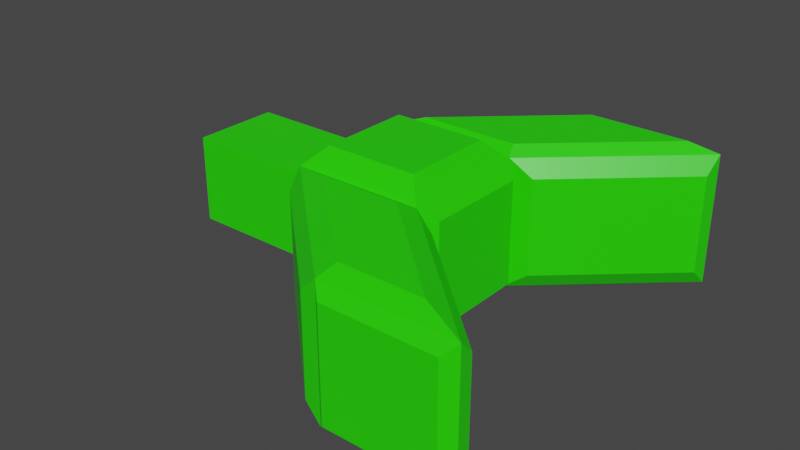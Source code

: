 # Source: claw.blend  (saved by Blender 2.91.10; exported with 4.5.12 LTS)
import bpy
from mathutils import Matrix  # noqa: F401  (used for matrix-valued properties, if any)

bpy.ops.wm.read_factory_settings(use_empty=True)
scene = bpy.context.scene
scene.name = 'Scene'

# ---- collections
col_collection = bpy.data.collections.new('Collection'); scene.collection.children.link(col_collection)

# ---- materials (node trees are filled in below, after node groups)
mat_material = bpy.data.materials.new('Material')
mat_material.alpha_threshold = 0.0
mat_material.use_transparent_shadow = False
mat_material.line_color = (0.0, 0.0, 0.0, 1.0)

# ---- material node trees
mat_material.use_nodes = True; mat_material.node_tree.nodes.clear()
_N = mat_material.node_tree.nodes; _L = mat_material.node_tree.links
n0 = _N.new('ShaderNodeOutputMaterial'); n0.name = 'Material Output'; n0.location = (300, 300)
n1 = _N.new('ShaderNodeBsdfPrincipled'); n1.name = 'Principled BSDF'; n1.location = (10, 300)
n1.distribution = 'GGX'
n1.subsurface_method = 'BURLEY'
n1.inputs[0].default_value = (0.02062, 0.8, 0.0, 1.0)
n1.inputs[2].default_value = 0.4
n1.inputs[3].default_value = 1.45
n1.inputs[27].default_value = (0.0, 0.0, 0.0, 1.0)
n1.inputs[28].default_value = 1.0
_L.new(n1.outputs[0], n0.inputs[0])
n0.is_active_output = True

# ---- world
world_world = bpy.data.worlds.new('World'); scene.world = world_world
world_world.use_nodes = True; world_world.node_tree.nodes.clear()
_N = world_world.node_tree.nodes; _L = world_world.node_tree.links
n0 = _N.new('ShaderNodeOutputWorld'); n0.name = 'World Output'; n0.location = (300, 300)
n1 = _N.new('ShaderNodeBackground'); n1.name = 'Background'; n1.location = (10, 300)
n1.inputs[0].default_value = (0.05088, 0.05088, 0.05088, 1.0)
_L.new(n1.outputs[0], n0.inputs[0])
n0.is_active_output = True
world_world.color = (0.05088, 0.05088, 0.05088)
world_world.use_sun_shadow = False
world_world.sun_shadow_jitter_overblur = 0.0

# ---- meshes
me_cube = bpy.data.meshes.new('Cube')
me_cube.from_pydata([(1.183, 0.7604, 1.775), (1.183, 0.7604, 0.2541), (1.183, -0.7604, 1.775), (1.183, -0.7604, 0.2541), (-1.28, 0.7159, 1.73), (-1.28, 0.7159, 0.2985), (-1.28, -0.7159, 1.73), (-1.28, -0.7159, 0.2985), (0.7746, -2.832, 4.229), (0.8342, -3.209, 2.422), (-0.7746, -2.832, 4.229), (-0.8342, -3.209, 2.422), (0.7468, 2.916, 1.857), (-1.14, 2.775, 2.217), (0.7487, 2.686, 4.116), (-1.14, 2.775, 3.731), (-1.14, 1.163, 0.4376), (-0.7626, -1.28, 0.08619), (-0.8023, -0.8023, 2.222), (-1.14, 1.163, 1.952), (0.8023, 0.8023, 2.222), (0.7468, 1.319, 0.09266), (0.8023, -0.8023, 2.222), (0.7626, -1.28, 0.08619), (-0.8023, 0.8023, 2.222), (-0.7468, 1.319, 0.09266), (-0.7487, 2.686, 4.116), (-0.7468, 2.916, 1.857), (-1.142, -1.258, 0.676), (-1.142, -1.258, 1.914), (-1.142, -2.803, 2.357), (-1.142, -2.803, 3.595), (-1.0, -1.0, 0.01448), (-1.0, -1.0, 2.014), (-1.0, -3.061, 2.256), (-1.0, -3.061, 4.256), (0.7746, -1.076, 2.319), (-0.7746, -1.076, 2.319), (0.7487, 1.085, 2.349), (-0.7487, 1.085, 2.349), (-1.0, 1.0, 2.014), (1.102, 1.16, 1.953), (-0.809, 3.107, 3.963), (0.809, 3.107, 3.963), (1.14, -1.14, 1.96), (-1.0, -1.0, 2.014), (0.8342, -3.209, 4.091), (-0.8342, -3.209, 4.091), (-0.7626, -3.019, 1.979), (-1.0, -3.061, 4.256), (1.14, -2.921, 3.897), (0.7626, -3.019, 1.979), (-0.6715, -0.6715, -0.2672), (1.14, -1.14, 0.3735), (-1.0, -3.061, 2.256), (1.14, -2.921, 2.311), (1.102, 1.16, 0.4294), (-0.6715, 0.6715, -0.2672), (0.809, 3.107, 2.345), (-0.809, 3.107, 2.345), (1.102, 2.778, 2.215), (-1.0, 2.938, 2.154), (1.102, 2.778, 3.739), (-1.0, 2.938, 4.154), (1.0, -1.0, 2.014), (0.6715, -0.6715, -0.2672), (1.0, -3.061, 4.256), (1.0, -3.061, 2.256), (1.0, 1.0, 2.014), (0.6715, 0.6715, -0.2672), (1.0, 2.938, 4.154), (1.0, 2.938, 2.154), (-1.0, 1.0, 0.01448), (-1.0, -1.0, 0.01448), (1.0, 1.0, 0.01448), (1.0, -1.0, 0.01448), (-0.6715, 0.6715, -2.338), (-0.6715, -0.6715, -2.338), (0.6715, 0.6715, -2.338), (0.6715, -0.6715, -2.338)], [], [(20, 24, 18, 22), (17, 23, 51, 48), (7, 6, 4, 5), (52, 57, 76, 77), (1, 0, 2, 3), (39, 38, 14, 26), (9, 46, 47, 11), (36, 37, 10, 8), (53, 44, 50, 55), (73, 54, 34, 32), (59, 42, 43, 58), (41, 56, 60, 62), (16, 19, 15, 13), (21, 25, 27, 12), (7, 5, 72, 73), (6, 7, 73, 45), (5, 4, 40, 72), (4, 6, 45, 40), (0, 1, 74, 68), (3, 2, 64, 75), (2, 0, 68, 64), (1, 3, 75, 74), (19, 16, 72, 40), (13, 15, 63, 61), (15, 19, 40, 63), (16, 13, 61, 72), (29, 28, 30, 31), (49, 45, 33, 35), (45, 73, 32, 33), (54, 49, 35, 34), (28, 29, 33, 32), (31, 30, 34, 35), (30, 28, 32, 34), (29, 31, 35, 33), (22, 18, 45, 64), (20, 22, 64, 68), (18, 24, 40, 45), (24, 20, 68, 40), (38, 39, 40, 68), (26, 14, 70, 63), (14, 38, 68, 70), (39, 26, 63, 40), (37, 36, 64, 45), (8, 10, 49, 66), (10, 37, 45, 49), (36, 8, 66, 64), (11, 47, 49, 54), (46, 9, 67, 66), (47, 46, 66, 49), (9, 11, 54, 67), (23, 17, 73, 75), (48, 51, 67, 54), (51, 23, 75, 67), (17, 48, 54, 73), (25, 21, 74, 72), (12, 27, 61, 71), (21, 12, 71, 74), (27, 25, 72, 61), (59, 58, 71, 61), (58, 43, 70, 71), (42, 59, 61, 63), (43, 42, 63, 70), (44, 53, 75, 64), (55, 50, 66, 67), (53, 55, 67, 75), (50, 44, 64, 66), (56, 41, 68, 74), (62, 60, 71, 70), (41, 62, 70, 68), (60, 56, 74, 71), (57, 52, 73, 72), (69, 57, 72, 74), (52, 65, 75, 73), (65, 69, 74, 75), (76, 78, 79, 77), (69, 65, 79, 78), (57, 69, 78, 76), (65, 52, 77, 79)])
_uv = me_cube.uv_layers.new(name='UVMap')
_uv.uv.foreach_set('vector', [0.6497, 0.5247, 0.8503, 0.5247, 0.8503, 0.7253, 0.6497, 0.7253, 0.1547, 0.75, 0.3453, 0.75, 0.3453, 0.75, 0.1547, 0.75, 0.4105, 0.03551, 0.5895, 0.03551, 0.5895, 0.2145, 0.4105, 0.2145, 0.1661, 0.7089, 0.1661, 0.5411, 0.1661, 0.5411, 0.1661, 0.7089, 0.4049, 0.5299, 0.5951, 0.5299, 0.5951, 0.7201, 0.4049, 0.7201, 0.8436, 0.5, 0.6564, 0.5, 0.6564, 0.5, 0.8436, 0.5, 0.3957, 0.7707, 0.6043, 0.7707, 0.6043, 0.9793, 0.3957, 0.9793, 0.6532, 0.75, 0.8468, 0.75, 0.8468, 0.75, 0.6532, 0.75, 0.4008, 0.75, 0.5992, 0.75, 0.5992, 0.75, 0.4008, 0.75, 0.125, 0.75, 0.125, 0.75, 0.125, 0.75, 0.125, 0.75, 0.3989, 0.2739, 0.6011, 0.2739, 0.6011, 0.4761, 0.3989, 0.4761, 0.5952, 0.5, 0.4048, 0.5, 0.4048, 0.5, 0.5952, 0.5, 0.4054, 0.25, 0.5946, 0.25, 0.5946, 0.25, 0.4054, 0.25, 0.3434, 0.5, 0.1566, 0.5, 0.1566, 0.5, 0.3434, 0.5, 0.4105, 0.03551, 0.4105, 0.2145, 0.375, 0.25, 0.375, 0.0, 0.5895, 0.03551, 0.4105, 0.03551, 0.375, 0.0, 0.625, 0.0, 0.4105, 0.2145, 0.5895, 0.2145, 0.625, 0.25, 0.375, 0.25, 0.5895, 0.2145, 0.5895, 0.03551, 0.625, 0.0, 0.625, 0.25, 0.5951, 0.5299, 0.4049, 0.5299, 0.375, 0.5, 0.625, 0.5, 0.4049, 0.7201, 0.5951, 0.7201, 0.625, 0.75, 0.375, 0.75, 0.5951, 0.7201, 0.5951, 0.5299, 0.625, 0.5, 0.625, 0.75, 0.4049, 0.5299, 0.4049, 0.7201, 0.375, 0.75, 0.375, 0.5, 0.5946, 0.25, 0.4054, 0.25, 0.375, 0.25, 0.625, 0.25, 0.4054, 0.25, 0.5946, 0.25, 0.625, 0.25, 0.375, 0.25, 0.5946, 0.25, 0.5946, 0.25, 0.625, 0.25, 0.625, 0.25, 0.4054, 0.25, 0.4054, 0.25, 0.375, 0.25, 0.375, 0.25, 0.5774, 0.0, 0.4226, 0.0, 0.4226, 0.0, 0.5774, 0.0, 0.875, 0.75, 0.875, 0.75, 0.875, 0.75, 0.875, 0.75, nan, nan, nan, nan, nan, nan, nan, nan, nan, nan, nan, nan, nan, nan, nan, nan, 0.4226, 0.0, 0.5774, 0.0, 0.625, 0.0, 0.375, 0.0, 0.5774, 0.0, 0.4226, 0.0, 0.375, 0.0, 0.625, 0.0, 0.4226, 0.0, 0.4226, 0.0, 0.375, 0.0, 0.375, 0.0, 0.5774, 0.0, 0.5774, 0.0, 0.625, 0.0, 0.625, 0.0, 0.6497, 0.7253, 0.8503, 0.7253, 0.875, 0.75, 0.625, 0.75, 0.6497, 0.5247, 0.6497, 0.7253, 0.625, 0.75, 0.625, 0.5, 0.8503, 0.7253, 0.8503, 0.5247, 0.875, 0.5, 0.875, 0.75, 0.8503, 0.5247, 0.6497, 0.5247, 0.625, 0.5, 0.875, 0.5, 0.6564, 0.5, 0.8436, 0.5, 0.875, 0.5, 0.625, 0.5, 0.8436, 0.5, 0.6564, 0.5, 0.625, 0.5, 0.875, 0.5, 0.6564, 0.5, 0.6564, 0.5, 0.625, 0.5, 0.625, 0.5, 0.8436, 0.5, 0.8436, 0.5, 0.875, 0.5, 0.875, 0.5, 0.8468, 0.75, 0.6532, 0.75, 0.625, 0.75, 0.875, 0.75, 0.6532, 0.75, 0.8468, 0.75, 0.875, 0.75, 0.625, 0.75, 0.8468, 0.75, 0.8468, 0.75, 0.875, 0.75, 0.875, 0.75, 0.6532, 0.75, 0.6532, 0.75, 0.625, 0.75, 0.625, 0.75, 0.3957, 0.9793, 0.6043, 0.9793, 0.625, 1.0, 0.375, 1.0, 0.6043, 0.7707, 0.3957, 0.7707, 0.375, 0.75, 0.625, 0.75, 0.6043, 0.9793, 0.6043, 0.7707, 0.625, 0.75, 0.625, 1.0, 0.3957, 0.7707, 0.3957, 0.9793, 0.375, 1.0, 0.375, 0.75, 0.3453, 0.75, 0.1547, 0.75, 0.125, 0.75, 0.375, 0.75, 0.1547, 0.75, 0.3453, 0.75, 0.375, 0.75, 0.125, 0.75, 0.3453, 0.75, 0.3453, 0.75, 0.375, 0.75, 0.375, 0.75, 0.1547, 0.75, 0.1547, 0.75, 0.125, 0.75, 0.125, 0.75, 0.1566, 0.5, 0.3434, 0.5, 0.375, 0.5, 0.125, 0.5, 0.3434, 0.5, 0.1566, 0.5, 0.125, 0.5, 0.375, 0.5, 0.3434, 0.5, 0.3434, 0.5, 0.375, 0.5, 0.375, 0.5, 0.1566, 0.5, 0.1566, 0.5, 0.125, 0.5, 0.125, 0.5, 0.3989, 0.2739, 0.3989, 0.4761, 0.375, 0.5, 0.375, 0.25, 0.3989, 0.4761, 0.6011, 0.4761, 0.625, 0.5, 0.375, 0.5, 0.6011, 0.2739, 0.3989, 0.2739, 0.375, 0.25, 0.625, 0.25, 0.6011, 0.4761, 0.6011, 0.2739, 0.625, 0.25, 0.625, 0.5, 0.5992, 0.75, 0.4008, 0.75, 0.375, 0.75, 0.625, 0.75, 0.4008, 0.75, 0.5992, 0.75, 0.625, 0.75, 0.375, 0.75, 0.4008, 0.75, 0.4008, 0.75, 0.375, 0.75, 0.375, 0.75, 0.5992, 0.75, 0.5992, 0.75, 0.625, 0.75, 0.625, 0.75, 0.4048, 0.5, 0.5952, 0.5, 0.625, 0.5, 0.375, 0.5, 0.5952, 0.5, 0.4048, 0.5, 0.375, 0.5, 0.625, 0.5, 0.5952, 0.5, 0.5952, 0.5, 0.625, 0.5, 0.625, 0.5, 0.4048, 0.5, 0.4048, 0.5, 0.375, 0.5, 0.375, 0.5, 0.1661, 0.5411, 0.1661, 0.7089, 0.125, 0.75, 0.125, 0.5, 0.3339, 0.5411, 0.1661, 0.5411, 0.125, 0.5, 0.375, 0.5, 0.1661, 0.7089, 0.3339, 0.7089, 0.375, 0.75, 0.125, 0.75, 0.3339, 0.7089, 0.3339, 0.5411, 0.375, 0.5, 0.375, 0.75, 0.1661, 0.5411, 0.3339, 0.5411, 0.3339, 0.7089, 0.1661, 0.7089, 0.3339, 0.5411, 0.3339, 0.7089, 0.3339, 0.7089, 0.3339, 0.5411, 0.1661, 0.5411, 0.3339, 0.5411, 0.3339, 0.5411, 0.1661, 0.5411, 0.3339, 0.7089, 0.1661, 0.7089, 0.1661, 0.7089, 0.3339, 0.7089])
me_cube.materials.append(mat_material)
me_cube.use_remesh_preserve_volume = False
me_cube.use_remesh_preserve_attributes = False
me_cube.use_mirror_vertex_groups = False
me_cube.update()

# ---- objects
ob_cube = bpy.data.objects.new('Cube', me_cube)

# ---- transforms, parenting, visibility, modifiers, constraints
ob_cube.location = (0.0, 0.0, 0.0)
ob_cube.rotation_euler = (0.0, 1.571, 0.0)
ob_cube.lock_rotations_4d = False
ob_cube.empty_display_type = 'ARROWS'
ob_cube.lineart.crease_threshold = 0.0

# ---- collection membership
col_collection.objects.link(ob_cube)

# ---- scene / render settings (as saved in the file)
scene.frame_start = 1; scene.frame_end = 250; scene.frame_set(1)
scene.render.engine = 'BLENDER_EEVEE_NEXT'
scene.cycles.use_denoising = False
scene.cycles.samples = 128
scene.cycles.sampling_pattern = 'TABULATED_SOBOL'
scene.cycles.use_adaptive_sampling = False
scene.cycles.use_light_tree = False
scene.view_settings.view_transform = 'Filmic'
bpy.context.view_layer.update()

# ---- added for rendering (the .blend has no active camera and no usable light): camera, sun
cam_auto = bpy.data.cameras.new('AutoCamera')
cam_auto.lens = 50.0
cam_auto.sensor_width = 36.0
cam_auto.clip_end = 1000.0
ob_auto_camera = bpy.data.objects.new('AutoCamera', cam_auto)
scene.collection.objects.link(ob_auto_camera)
ob_auto_camera.location = (9.70974, -10.5521, 7.04883)
ob_auto_camera.rotation_euler = (1.09748, -7.21219e-08, 0.694738)
scene.camera = ob_auto_camera
light_auto_sun = bpy.data.lights.new('AutoSun', 'SUN')
light_auto_sun.energy = 3.0
light_auto_sun.angle = 0.0523599
ob_auto_sun = bpy.data.objects.new('AutoSun', light_auto_sun)
scene.collection.objects.link(ob_auto_sun)
ob_auto_sun.rotation_euler = (0.872665, 0.174533, 0.523599)
bpy.context.view_layer.update()
